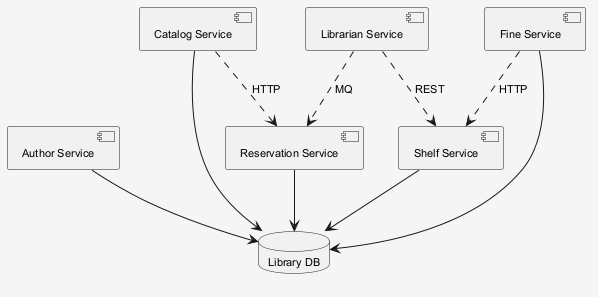

The diagram above was rendered by PlantUML. Its source (embedded in the PNG):
@startuml
skinparam shadowing false
skinparam backgroundColor #F5F5F5
skinparam defaultFontSize 11
component "Author Service" as C_AuthorService
component "Reservation Service" as C_ReservationService
component "Librarian Service" as C_LibrarianService
component "Fine Service" as C_FineService
component "Shelf Service" as C_ShelfService
component "Catalog Service" as C_CatalogService
database "Library DB" as DB_library
C_AuthorService --> DB_library
C_ReservationService --> DB_library
C_FineService --> DB_library
C_ShelfService --> DB_library
C_CatalogService --> DB_library
C_LibrarianService ..> C_ReservationService : MQ
C_FineService ..> C_ShelfService : HTTP
C_CatalogService ..> C_ReservationService : HTTP
C_LibrarianService ..> C_ShelfService : REST
@enduml